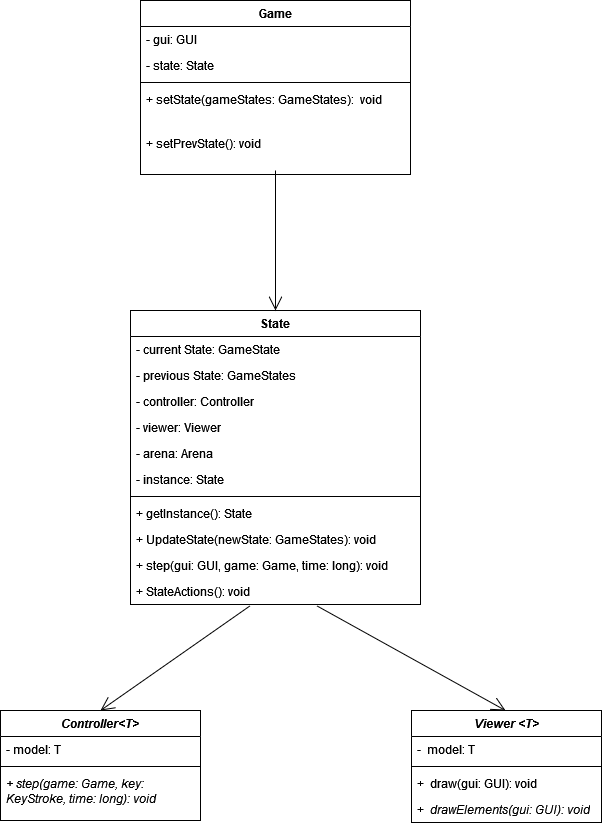

The diagram above was exported from draw.io. Its source (the exported page's mxGraphModel, read from the mxfile embedded in the PNG):
<mxGraphModel dx="1050" dy="483" grid="1" gridSize="10" guides="1" tooltips="1" connect="1" arrows="1" fold="1" page="1" pageScale="1" pageWidth="827" pageHeight="1169" background="#ffffff" math="0" shadow="0">
  <root>
    <mxCell id="0" />
    <mxCell id="1" parent="0" />
    <mxCell id="LTMsScdWvnOi43zAb1R6-1" value="State" style="swimlane;fontStyle=1;align=center;verticalAlign=top;childLayout=stackLayout;horizontal=1;startSize=26;horizontalStack=0;resizeParent=1;resizeParentMax=0;resizeLast=0;collapsible=1;marginBottom=0;whiteSpace=wrap;html=1;" parent="1" vertex="1">
      <mxGeometry x="279" y="340" width="290" height="294" as="geometry" />
    </mxCell>
    <mxCell id="LTMsScdWvnOi43zAb1R6-2" value="- current State: GameState&lt;span style=&quot;white-space: pre;&quot;&gt;&#09;&lt;/span&gt;" style="text;strokeColor=none;fillColor=none;align=left;verticalAlign=top;spacingLeft=4;spacingRight=4;overflow=hidden;rotatable=0;points=[[0,0.5],[1,0.5]];portConstraint=eastwest;whiteSpace=wrap;html=1;" parent="LTMsScdWvnOi43zAb1R6-1" vertex="1">
      <mxGeometry y="26" width="290" height="26" as="geometry" />
    </mxCell>
    <mxCell id="LTMsScdWvnOi43zAb1R6-3" value="- previous State: GameStates" style="text;strokeColor=none;fillColor=none;align=left;verticalAlign=top;spacingLeft=4;spacingRight=4;overflow=hidden;rotatable=0;points=[[0,0.5],[1,0.5]];portConstraint=eastwest;whiteSpace=wrap;html=1;" parent="LTMsScdWvnOi43zAb1R6-1" vertex="1">
      <mxGeometry y="52" width="290" height="26" as="geometry" />
    </mxCell>
    <mxCell id="LTMsScdWvnOi43zAb1R6-4" value="- controller: Controller" style="text;strokeColor=none;fillColor=none;align=left;verticalAlign=top;spacingLeft=4;spacingRight=4;overflow=hidden;rotatable=0;points=[[0,0.5],[1,0.5]];portConstraint=eastwest;whiteSpace=wrap;html=1;" parent="LTMsScdWvnOi43zAb1R6-1" vertex="1">
      <mxGeometry y="78" width="290" height="26" as="geometry" />
    </mxCell>
    <mxCell id="LTMsScdWvnOi43zAb1R6-5" value="- viewer: Viewer" style="text;strokeColor=none;fillColor=none;align=left;verticalAlign=top;spacingLeft=4;spacingRight=4;overflow=hidden;rotatable=0;points=[[0,0.5],[1,0.5]];portConstraint=eastwest;whiteSpace=wrap;html=1;" parent="LTMsScdWvnOi43zAb1R6-1" vertex="1">
      <mxGeometry y="104" width="290" height="26" as="geometry" />
    </mxCell>
    <mxCell id="LTMsScdWvnOi43zAb1R6-6" value="- arena: Arena" style="text;strokeColor=none;fillColor=none;align=left;verticalAlign=top;spacingLeft=4;spacingRight=4;overflow=hidden;rotatable=0;points=[[0,0.5],[1,0.5]];portConstraint=eastwest;whiteSpace=wrap;html=1;" parent="LTMsScdWvnOi43zAb1R6-1" vertex="1">
      <mxGeometry y="130" width="290" height="26" as="geometry" />
    </mxCell>
    <mxCell id="LTMsScdWvnOi43zAb1R6-7" value="- instance: State" style="text;strokeColor=none;fillColor=none;align=left;verticalAlign=top;spacingLeft=4;spacingRight=4;overflow=hidden;rotatable=0;points=[[0,0.5],[1,0.5]];portConstraint=eastwest;whiteSpace=wrap;html=1;" parent="LTMsScdWvnOi43zAb1R6-1" vertex="1">
      <mxGeometry y="156" width="290" height="26" as="geometry" />
    </mxCell>
    <mxCell id="LTMsScdWvnOi43zAb1R6-8" value="" style="line;strokeWidth=1;fillColor=none;align=left;verticalAlign=middle;spacingTop=-1;spacingLeft=3;spacingRight=3;rotatable=0;labelPosition=right;points=[];portConstraint=eastwest;strokeColor=inherit;" parent="LTMsScdWvnOi43zAb1R6-1" vertex="1">
      <mxGeometry y="182" width="290" height="8" as="geometry" />
    </mxCell>
    <mxCell id="LTMsScdWvnOi43zAb1R6-9" value="+ getInstance(): State" style="text;strokeColor=none;fillColor=none;align=left;verticalAlign=top;spacingLeft=4;spacingRight=4;overflow=hidden;rotatable=0;points=[[0,0.5],[1,0.5]];portConstraint=eastwest;whiteSpace=wrap;html=1;" parent="LTMsScdWvnOi43zAb1R6-1" vertex="1">
      <mxGeometry y="190" width="290" height="26" as="geometry" />
    </mxCell>
    <mxCell id="LTMsScdWvnOi43zAb1R6-10" value="+ UpdateState(newState: GameStates): void" style="text;strokeColor=none;fillColor=none;align=left;verticalAlign=top;spacingLeft=4;spacingRight=4;overflow=hidden;rotatable=0;points=[[0,0.5],[1,0.5]];portConstraint=eastwest;whiteSpace=wrap;html=1;" parent="LTMsScdWvnOi43zAb1R6-1" vertex="1">
      <mxGeometry y="216" width="290" height="26" as="geometry" />
    </mxCell>
    <mxCell id="LTMsScdWvnOi43zAb1R6-11" value="+ step(gui: GUI, game: Game, time: long): void" style="text;strokeColor=none;fillColor=none;align=left;verticalAlign=top;spacingLeft=4;spacingRight=4;overflow=hidden;rotatable=0;points=[[0,0.5],[1,0.5]];portConstraint=eastwest;whiteSpace=wrap;html=1;" parent="LTMsScdWvnOi43zAb1R6-1" vertex="1">
      <mxGeometry y="242" width="290" height="26" as="geometry" />
    </mxCell>
    <mxCell id="LTMsScdWvnOi43zAb1R6-12" value="+ StateActions(): void" style="text;strokeColor=none;fillColor=none;align=left;verticalAlign=top;spacingLeft=4;spacingRight=4;overflow=hidden;rotatable=0;points=[[0,0.5],[1,0.5]];portConstraint=eastwest;whiteSpace=wrap;html=1;" parent="LTMsScdWvnOi43zAb1R6-1" vertex="1">
      <mxGeometry y="268" width="290" height="26" as="geometry" />
    </mxCell>
    <mxCell id="LTMsScdWvnOi43zAb1R6-13" value="&lt;i&gt;Controller&amp;lt;T&amp;gt;&lt;/i&gt;" style="swimlane;fontStyle=1;align=center;verticalAlign=top;childLayout=stackLayout;horizontal=1;startSize=26;horizontalStack=0;resizeParent=1;resizeParentMax=0;resizeLast=0;collapsible=1;marginBottom=0;whiteSpace=wrap;html=1;" parent="1" vertex="1">
      <mxGeometry x="149" y="740" width="200" height="110" as="geometry" />
    </mxCell>
    <mxCell id="LTMsScdWvnOi43zAb1R6-14" value="- model: T" style="text;strokeColor=none;fillColor=none;align=left;verticalAlign=top;spacingLeft=4;spacingRight=4;overflow=hidden;rotatable=0;points=[[0,0.5],[1,0.5]];portConstraint=eastwest;whiteSpace=wrap;html=1;" parent="LTMsScdWvnOi43zAb1R6-13" vertex="1">
      <mxGeometry y="26" width="200" height="26" as="geometry" />
    </mxCell>
    <mxCell id="LTMsScdWvnOi43zAb1R6-15" value="" style="line;strokeWidth=1;fillColor=none;align=left;verticalAlign=middle;spacingTop=-1;spacingLeft=3;spacingRight=3;rotatable=0;labelPosition=right;points=[];portConstraint=eastwest;strokeColor=inherit;" parent="LTMsScdWvnOi43zAb1R6-13" vertex="1">
      <mxGeometry y="52" width="200" height="8" as="geometry" />
    </mxCell>
    <mxCell id="LTMsScdWvnOi43zAb1R6-16" value="&lt;i&gt;+ step(game: Game, key: KeyStroke, time: long): void&lt;/i&gt;" style="text;strokeColor=none;fillColor=none;align=left;verticalAlign=top;spacingLeft=4;spacingRight=4;overflow=hidden;rotatable=0;points=[[0,0.5],[1,0.5]];portConstraint=eastwest;whiteSpace=wrap;html=1;" parent="LTMsScdWvnOi43zAb1R6-13" vertex="1">
      <mxGeometry y="60" width="200" height="50" as="geometry" />
    </mxCell>
    <mxCell id="LTMsScdWvnOi43zAb1R6-17" value="&lt;i&gt;Viewer &amp;lt;T&amp;gt;&lt;/i&gt;" style="swimlane;fontStyle=1;align=center;verticalAlign=top;childLayout=stackLayout;horizontal=1;startSize=26;horizontalStack=0;resizeParent=1;resizeParentMax=0;resizeLast=0;collapsible=1;marginBottom=0;whiteSpace=wrap;html=1;" parent="1" vertex="1">
      <mxGeometry x="560" y="740" width="190" height="112" as="geometry" />
    </mxCell>
    <mxCell id="LTMsScdWvnOi43zAb1R6-18" value="-&amp;nbsp; model: T" style="text;strokeColor=none;fillColor=none;align=left;verticalAlign=top;spacingLeft=4;spacingRight=4;overflow=hidden;rotatable=0;points=[[0,0.5],[1,0.5]];portConstraint=eastwest;whiteSpace=wrap;html=1;" parent="LTMsScdWvnOi43zAb1R6-17" vertex="1">
      <mxGeometry y="26" width="190" height="26" as="geometry" />
    </mxCell>
    <mxCell id="LTMsScdWvnOi43zAb1R6-19" value="" style="line;strokeWidth=1;fillColor=none;align=left;verticalAlign=middle;spacingTop=-1;spacingLeft=3;spacingRight=3;rotatable=0;labelPosition=right;points=[];portConstraint=eastwest;strokeColor=inherit;" parent="LTMsScdWvnOi43zAb1R6-17" vertex="1">
      <mxGeometry y="52" width="190" height="8" as="geometry" />
    </mxCell>
    <mxCell id="LTMsScdWvnOi43zAb1R6-20" value="+&amp;nbsp; draw(gui: GUI): void" style="text;strokeColor=none;fillColor=none;align=left;verticalAlign=top;spacingLeft=4;spacingRight=4;overflow=hidden;rotatable=0;points=[[0,0.5],[1,0.5]];portConstraint=eastwest;whiteSpace=wrap;html=1;" parent="LTMsScdWvnOi43zAb1R6-17" vertex="1">
      <mxGeometry y="60" width="190" height="26" as="geometry" />
    </mxCell>
    <mxCell id="LTMsScdWvnOi43zAb1R6-21" value="+&amp;nbsp; &lt;i&gt;drawElements(gui: GUI): void&lt;/i&gt;" style="text;strokeColor=none;fillColor=none;align=left;verticalAlign=top;spacingLeft=4;spacingRight=4;overflow=hidden;rotatable=0;points=[[0,0.5],[1,0.5]];portConstraint=eastwest;whiteSpace=wrap;html=1;" parent="LTMsScdWvnOi43zAb1R6-17" vertex="1">
      <mxGeometry y="86" width="190" height="26" as="geometry" />
    </mxCell>
    <mxCell id="LTMsScdWvnOi43zAb1R6-22" value="" style="endArrow=open;endFill=1;endSize=12;html=1;rounded=0;exitX=0.412;exitY=1.054;exitDx=0;exitDy=0;exitPerimeter=0;entryX=0.5;entryY=0;entryDx=0;entryDy=0;" parent="1" source="LTMsScdWvnOi43zAb1R6-12" target="LTMsScdWvnOi43zAb1R6-13" edge="1">
      <mxGeometry width="160" relative="1" as="geometry">
        <mxPoint x="399" y="650" as="sourcePoint" />
        <mxPoint x="269" y="730" as="targetPoint" />
      </mxGeometry>
    </mxCell>
    <mxCell id="LTMsScdWvnOi43zAb1R6-24" value="" style="endArrow=open;endFill=1;endSize=12;html=1;rounded=0;entryX=0.5;entryY=0;entryDx=0;entryDy=0;exitX=0.643;exitY=1.054;exitDx=0;exitDy=0;exitPerimeter=0;" parent="1" source="LTMsScdWvnOi43zAb1R6-12" edge="1">
      <mxGeometry width="160" relative="1" as="geometry">
        <mxPoint x="399" y="650" as="sourcePoint" />
        <mxPoint x="654" y="740" as="targetPoint" />
      </mxGeometry>
    </mxCell>
    <mxCell id="LTMsScdWvnOi43zAb1R6-26" value="Game" style="swimlane;fontStyle=1;align=center;verticalAlign=top;childLayout=stackLayout;horizontal=1;startSize=26;horizontalStack=0;resizeParent=1;resizeParentMax=0;resizeLast=0;collapsible=1;marginBottom=0;whiteSpace=wrap;html=1;" parent="1" vertex="1">
      <mxGeometry x="289" y="30" width="270" height="174" as="geometry" />
    </mxCell>
    <mxCell id="LTMsScdWvnOi43zAb1R6-27" value="- gui: GUI" style="text;strokeColor=none;fillColor=none;align=left;verticalAlign=top;spacingLeft=4;spacingRight=4;overflow=hidden;rotatable=0;points=[[0,0.5],[1,0.5]];portConstraint=eastwest;whiteSpace=wrap;html=1;" parent="LTMsScdWvnOi43zAb1R6-26" vertex="1">
      <mxGeometry y="26" width="270" height="26" as="geometry" />
    </mxCell>
    <mxCell id="LTMsScdWvnOi43zAb1R6-30" value="- state: State" style="text;strokeColor=none;fillColor=none;align=left;verticalAlign=top;spacingLeft=4;spacingRight=4;overflow=hidden;rotatable=0;points=[[0,0.5],[1,0.5]];portConstraint=eastwest;whiteSpace=wrap;html=1;" parent="LTMsScdWvnOi43zAb1R6-26" vertex="1">
      <mxGeometry y="52" width="270" height="26" as="geometry" />
    </mxCell>
    <mxCell id="LTMsScdWvnOi43zAb1R6-28" value="" style="line;strokeWidth=1;fillColor=none;align=left;verticalAlign=middle;spacingTop=-1;spacingLeft=3;spacingRight=3;rotatable=0;labelPosition=right;points=[];portConstraint=eastwest;strokeColor=inherit;" parent="LTMsScdWvnOi43zAb1R6-26" vertex="1">
      <mxGeometry y="78" width="270" height="8" as="geometry" />
    </mxCell>
    <mxCell id="LTMsScdWvnOi43zAb1R6-29" value="+ setState(gameStates: GameStates):&amp;nbsp; void" style="text;strokeColor=none;fillColor=none;align=left;verticalAlign=top;spacingLeft=4;spacingRight=4;overflow=hidden;rotatable=0;points=[[0,0.5],[1,0.5]];portConstraint=eastwest;whiteSpace=wrap;html=1;" parent="LTMsScdWvnOi43zAb1R6-26" vertex="1">
      <mxGeometry y="86" width="270" height="44" as="geometry" />
    </mxCell>
    <mxCell id="LTMsScdWvnOi43zAb1R6-31" value="+ setPrevState(): void" style="text;strokeColor=none;fillColor=none;align=left;verticalAlign=top;spacingLeft=4;spacingRight=4;overflow=hidden;rotatable=0;points=[[0,0.5],[1,0.5]];portConstraint=eastwest;whiteSpace=wrap;html=1;" parent="LTMsScdWvnOi43zAb1R6-26" vertex="1">
      <mxGeometry y="130" width="270" height="44" as="geometry" />
    </mxCell>
    <mxCell id="LTMsScdWvnOi43zAb1R6-32" value="" style="endArrow=open;endFill=1;endSize=12;html=1;rounded=0;entryX=0.5;entryY=0;entryDx=0;entryDy=0;" parent="1" target="LTMsScdWvnOi43zAb1R6-1" edge="1">
      <mxGeometry width="160" relative="1" as="geometry">
        <mxPoint x="424" y="200" as="sourcePoint" />
        <mxPoint x="490" y="440" as="targetPoint" />
      </mxGeometry>
    </mxCell>
  </root>
</mxGraphModel>